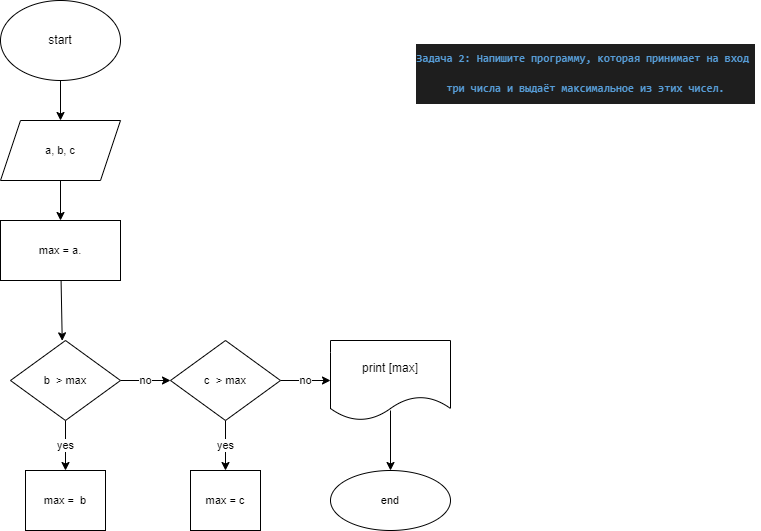

The diagram above was exported from draw.io. Its source (the exported page's mxGraphModel, read from the mxfile embedded in the PNG):
<mxGraphModel dx="861" dy="755" grid="1" gridSize="10" guides="1" tooltips="1" connect="1" arrows="1" fold="1" page="1" pageScale="1" pageWidth="850" pageHeight="1100" math="0" shadow="0">
  <root>
    <mxCell id="0" />
    <mxCell id="1" parent="0" />
    <mxCell id="7" style="edgeStyle=none;html=1;entryX=0.5;entryY=0;entryDx=0;entryDy=0;fontSize=11;" parent="1" source="2" target="6" edge="1">
      <mxGeometry relative="1" as="geometry" />
    </mxCell>
    <mxCell id="2" value="start" style="ellipse;whiteSpace=wrap;html=1;" parent="1" vertex="1">
      <mxGeometry x="70" y="10" width="120" height="80" as="geometry" />
    </mxCell>
    <mxCell id="5" value="&lt;font style=&quot;font-size: 11px&quot;&gt;&lt;br&gt;&lt;br&gt;&lt;/font&gt;&lt;div style=&quot;color: rgb(212 , 212 , 212) ; background-color: rgb(30 , 30 , 30) ; font-family: &amp;#34;consolas&amp;#34; , &amp;#34;courier new&amp;#34; , monospace ; font-weight: normal ; line-height: 30px ; font-size: 11px&quot;&gt;&lt;div&gt;&lt;span style=&quot;color: rgb(86 , 156 , 214) ; font-weight: bold&quot;&gt;&lt;font style=&quot;font-size: 11px&quot;&gt;Задача 2: Напишите программу, которая принимает на вход&amp;nbsp;&lt;/font&gt;&lt;/span&gt;&lt;/div&gt;&lt;div&gt;&lt;span style=&quot;color: rgb(86 , 156 , 214) ; font-weight: bold&quot;&gt;&lt;font style=&quot;font-size: 11px&quot;&gt;три числа и выдаёт максимальное из этих чисел.&lt;/font&gt;&lt;/span&gt;&lt;/div&gt;&lt;/div&gt;" style="text;html=1;align=center;verticalAlign=middle;resizable=0;points=[];autosize=1;strokeColor=none;fillColor=none;fontSize=7;" parent="1" vertex="1">
      <mxGeometry x="480" y="30" width="350" height="80" as="geometry" />
    </mxCell>
    <mxCell id="9" value="" style="edgeStyle=none;html=1;fontSize=11;" parent="1" source="6" target="8" edge="1">
      <mxGeometry relative="1" as="geometry" />
    </mxCell>
    <mxCell id="6" value="a, b, c" style="shape=parallelogram;perimeter=parallelogramPerimeter;whiteSpace=wrap;html=1;fixedSize=1;fontSize=11;" parent="1" vertex="1">
      <mxGeometry x="70" y="130" width="120" height="60" as="geometry" />
    </mxCell>
    <mxCell id="43" style="edgeStyle=none;html=1;fontSize=11;" parent="1" source="8" edge="1">
      <mxGeometry relative="1" as="geometry">
        <mxPoint x="131.73711340206182" y="350.3298969072166" as="targetPoint" />
      </mxGeometry>
    </mxCell>
    <mxCell id="8" value="max = a." style="whiteSpace=wrap;html=1;fontSize=11;" parent="1" vertex="1">
      <mxGeometry x="70" y="230" width="120" height="60" as="geometry" />
    </mxCell>
    <mxCell id="52" value="yes" style="edgeStyle=none;html=1;fontSize=11;" parent="1" source="49" target="51" edge="1">
      <mxGeometry relative="1" as="geometry" />
    </mxCell>
    <mxCell id="65" value="no" style="edgeStyle=none;html=1;fontSize=11;" parent="1" source="49" edge="1">
      <mxGeometry relative="1" as="geometry">
        <mxPoint x="240" y="390" as="targetPoint" />
      </mxGeometry>
    </mxCell>
    <mxCell id="49" value="b&amp;nbsp; &amp;gt; max" style="rhombus;whiteSpace=wrap;html=1;fontSize=11;" parent="1" vertex="1">
      <mxGeometry x="80" y="350" width="110" height="80" as="geometry" />
    </mxCell>
    <mxCell id="58" style="edgeStyle=none;html=1;exitX=0.5;exitY=0;exitDx=0;exitDy=0;fontSize=11;" parent="1" source="51" edge="1">
      <mxGeometry relative="1" as="geometry">
        <mxPoint x="140.33333333333348" y="490" as="targetPoint" />
      </mxGeometry>
    </mxCell>
    <mxCell id="51" value="max =&amp;nbsp; b" style="whiteSpace=wrap;html=1;fontSize=11;" parent="1" vertex="1">
      <mxGeometry x="95" y="480" width="80" height="60" as="geometry" />
    </mxCell>
    <mxCell id="60" value="yes" style="edgeStyle=none;html=1;fontSize=11;" parent="1" target="59" edge="1">
      <mxGeometry relative="1" as="geometry">
        <mxPoint x="295" y="430" as="sourcePoint" />
      </mxGeometry>
    </mxCell>
    <mxCell id="66" value="no" style="edgeStyle=none;html=1;entryX=0;entryY=0.5;entryDx=0;entryDy=0;fontSize=11;" parent="1" edge="1">
      <mxGeometry relative="1" as="geometry">
        <mxPoint x="350" y="390" as="sourcePoint" />
        <mxPoint x="400" y="390" as="targetPoint" />
      </mxGeometry>
    </mxCell>
    <mxCell id="59" value="max = c" style="whiteSpace=wrap;html=1;fontSize=11;" parent="1" vertex="1">
      <mxGeometry x="260" y="480" width="70" height="60" as="geometry" />
    </mxCell>
    <mxCell id="75" value="" style="edgeStyle=none;html=1;fontSize=11;" parent="1" target="74" edge="1">
      <mxGeometry relative="1" as="geometry">
        <mxPoint x="460" y="420" as="sourcePoint" />
      </mxGeometry>
    </mxCell>
    <mxCell id="74" value="end" style="ellipse;whiteSpace=wrap;html=1;fontSize=11;" parent="1" vertex="1">
      <mxGeometry x="400" y="480" width="120" height="60" as="geometry" />
    </mxCell>
    <mxCell id="77" value="c&amp;nbsp; &amp;gt; max" style="rhombus;whiteSpace=wrap;html=1;fontSize=11;" parent="1" vertex="1">
      <mxGeometry x="240" y="350" width="110" height="80" as="geometry" />
    </mxCell>
    <mxCell id="78" value="print [max]" style="shape=document;whiteSpace=wrap;html=1;boundedLbl=1;" vertex="1" parent="1">
      <mxGeometry x="400" y="350" width="120" height="80" as="geometry" />
    </mxCell>
  </root>
</mxGraphModel>